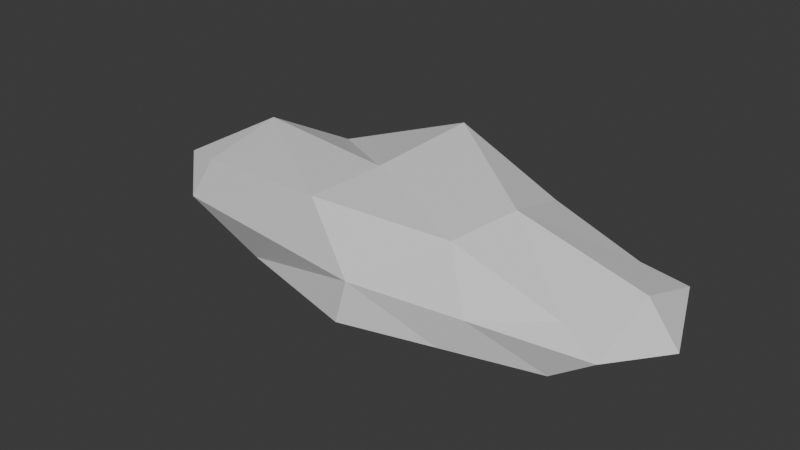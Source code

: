 # Source: rock3.blend  (saved by Blender 4.2.66; exported with 4.5.12 LTS)
import bpy
from mathutils import Matrix  # noqa: F401  (used for matrix-valued properties, if any)

bpy.ops.wm.read_factory_settings(use_empty=True)
scene = bpy.context.scene
scene.name = 'Scene'

# ---- collections
col_collection = bpy.data.collections.new('Collection'); scene.collection.children.link(col_collection)

# ---- materials (node trees are filled in below, after node groups)
mat_material = bpy.data.materials.new('Material')
mat_material.alpha_threshold = 0.0
mat_material.roughness = 0.5
mat_material.line_color = (0.0, 0.0, 0.0, 1.0)

# ---- material node trees
mat_material.use_nodes = True; mat_material.node_tree.nodes.clear()
_N = mat_material.node_tree.nodes; _L = mat_material.node_tree.links
n0 = _N.new('ShaderNodeOutputMaterial'); n0.name = 'Material Output'; n0.location = (300, 300)
n1 = _N.new('ShaderNodeBsdfPrincipled'); n1.name = 'Principled BSDF'; n1.location = (10, 300)
n1.inputs[3].default_value = 1.45
_L.new(n1.outputs[0], n0.inputs[0])
n0.is_active_output = True

# ---- world
world_world = bpy.data.worlds.new('World'); scene.world = world_world
world_world.use_nodes = True; world_world.node_tree.nodes.clear()
_N = world_world.node_tree.nodes; _L = world_world.node_tree.links
n0 = _N.new('ShaderNodeOutputWorld'); n0.name = 'World Output'; n0.location = (300, 300)
n1 = _N.new('ShaderNodeBackground'); n1.name = 'Background'; n1.location = (10, 300)
n1.inputs[0].default_value = (0.05088, 0.05088, 0.05088, 1.0)
_L.new(n1.outputs[0], n0.inputs[0])
n0.is_active_output = True
world_world.color = (0.05088, 0.05088, 0.05088)
world_world.sun_shadow_jitter_overblur = 0.0

# ---- meshes
me_cube = bpy.data.meshes.new('Cube')
me_cube.from_pydata([(3.092, 1.023, 0.2471), (3.263, 0.7169, -0.45), (3.092, -1.023, 0.2471), (3.034, -1.168, -0.5417), (-2.499, 1.121, 0.5789), (-2.55, 1.212, -0.7443), (-3.375, -1.122, 0.7249), (-2.536, -1.068, -0.7737), (-3.77, 3.719e-08, -0.3012), (-0.5786, 1.057, -0.6721), (3.77, 1.247, 2.225e-09), (-3.77, -1.247, -7.6e-11), (3.77, -1.247, 2.225e-09), (-3.77, 1.247, -7.6e-11), (-0.9406, -1.372, 0.9169), (3.77, 9.849e-10, 0.4176), (-0.1801, -1.754, -0.7196), (-3.498, 0.3769, 0.9455), (-0.4291, 1.564, 1.27), (3.77, 9.849e-10, -0.3012), (-0.7335, -0.127, 1.019), (6.879e-08, -1.718, 3.606e-09), (-5.192, 2.576e-08, 4.066e-09), (0.01145, -0.2744, -1.101), (4.35, -0.1639, -0.1425), (6.879e-08, 1.718, 4.986e-09), (0.9694, 0.8211, -0.8024), (1.313, -1.029, 0.8069), (1.427, -1.461, -0.6306), (1.454, 1.358, 0.5835), (1.631, 0.05223, 0.9615), (1.885, -1.482, 2.915e-09), (1.515, -0.5427, -0.8517), (1.885, 1.482, 3.606e-09)], [], [(18, 30, 29), (4, 20, 18), (17, 14, 20), (20, 27, 30), (28, 21, 16), (27, 21, 31), (14, 11, 21), (21, 7, 16), (11, 8, 7), (11, 17, 22), (17, 13, 22), (8, 13, 5), (5, 23, 8), (1, 32, 26), (32, 3, 28), (23, 7, 8), (10, 19, 1), (10, 15, 24), (15, 12, 24), (19, 12, 3), (5, 25, 9), (4, 25, 13), (33, 0, 10), (33, 1, 26), (25, 26, 9), (25, 29, 33), (23, 28, 16), (26, 23, 9), (2, 31, 12), (3, 31, 28), (30, 2, 15), (0, 30, 15), (18, 20, 30), (4, 17, 20), (17, 6, 14), (20, 14, 27), (28, 31, 21), (27, 14, 21), (14, 6, 11), (21, 11, 7), (11, 22, 8), (11, 6, 17), (17, 4, 13), (8, 22, 13), (5, 9, 23), (1, 19, 32), (32, 19, 3), (23, 16, 7), (10, 24, 19), (10, 0, 15), (15, 2, 12), (19, 24, 12), (5, 13, 25), (4, 18, 25), (33, 29, 0), (33, 10, 1), (25, 33, 26), (25, 18, 29), (23, 32, 28), (26, 32, 23), (2, 27, 31), (3, 12, 31), (30, 27, 2), (0, 29, 30)])
_uv = me_cube.uv_layers.new(name='UVMap')
_uv.uv.foreach_set('vector', [0.75, 0.5, 0.6875, 0.625, 0.6875, 0.5, 0.875, 0.5, 0.75, 0.625, 0.75, 0.5, 0.875, 0.625, 0.75, 0.75, 0.75, 0.625, 0.75, 0.625, 0.6875, 0.75, 0.6875, 0.625, 0.375, 0.8125, 0.5, 0.875, 0.375, 0.875, 0.625, 0.8125, 0.5, 0.875, 0.5, 0.8125, 0.625, 0.875, 0.5, 1.0, 0.5, 0.875, 0.5, 0.875, 0.375, 1.0, 0.375, 0.875, 0.5, 0.0, 0.375, 0.125, 0.375, 0.0, 0.5, 0.0, 0.625, 0.125, 0.5, 0.125, 0.625, 0.125, 0.5, 0.25, 0.5, 0.125, 0.375, 0.125, 0.5, 0.25, 0.375, 0.25, 0.125, 0.5, 0.25, 0.625, 0.125, 0.625, 0.375, 0.5, 0.3125, 0.625, 0.3125, 0.5, 0.3125, 0.625, 0.375, 0.75, 0.3125, 0.75, 0.25, 0.625, 0.125, 0.75, 0.125, 0.625, 0.5, 0.5, 0.375, 0.625, 0.375, 0.5, 0.5, 0.5, 0.625, 0.625, 0.5, 0.625, 0.625, 0.625, 0.5, 0.75, 0.5, 0.625, 0.375, 0.625, 0.5, 0.75, 0.375, 0.75, 0.375, 0.25, 0.5, 0.375, 0.375, 0.375, 0.625, 0.25, 0.5, 0.375, 0.5, 0.25, 0.5, 0.4375, 0.625, 0.5, 0.5, 0.5, 0.5, 0.4375, 0.375, 0.5, 0.375, 0.4375, 0.5, 0.375, 0.375, 0.4375, 0.375, 0.375, 0.5, 0.375, 0.625, 0.4375, 0.5, 0.4375, 0.25, 0.625, 0.3125, 0.75, 0.25, 0.75, 0.3125, 0.5, 0.25, 0.625, 0.25, 0.5, 0.625, 0.75, 0.5, 0.8125, 0.5, 0.75, 0.375, 0.75, 0.5, 0.8125, 0.375, 0.8125, 0.6875, 0.625, 0.625, 0.75, 0.625, 0.625, 0.625, 0.5, 0.6875, 0.625, 0.625, 0.625, 0.75, 0.5, 0.75, 0.625, 0.6875, 0.625, 0.875, 0.5, 0.875, 0.625, 0.75, 0.625, 0.875, 0.625, 0.875, 0.75, 0.75, 0.75, 0.75, 0.625, 0.75, 0.75, 0.6875, 0.75, 0.375, 0.8125, 0.5, 0.8125, 0.5, 0.875, 0.625, 0.8125, 0.625, 0.875, 0.5, 0.875, 0.625, 0.875, 0.625, 1.0, 0.5, 1.0, 0.5, 0.875, 0.5, 1.0, 0.375, 1.0, 0.5, 0.0, 0.5, 0.125, 0.375, 0.125, 0.5, 0.0, 0.625, 0.0, 0.625, 0.125, 0.625, 0.125, 0.625, 0.25, 0.5, 0.25, 0.375, 0.125, 0.5, 0.125, 0.5, 0.25, 0.125, 0.5, 0.25, 0.5, 0.25, 0.625, 0.375, 0.5, 0.375, 0.625, 0.3125, 0.625, 0.3125, 0.625, 0.375, 0.625, 0.375, 0.75, 0.25, 0.625, 0.25, 0.75, 0.125, 0.75, 0.5, 0.5, 0.5, 0.625, 0.375, 0.625, 0.5, 0.5, 0.625, 0.5, 0.625, 0.625, 0.625, 0.625, 0.625, 0.75, 0.5, 0.75, 0.375, 0.625, 0.5, 0.625, 0.5, 0.75, 0.375, 0.25, 0.5, 0.25, 0.5, 0.375, 0.625, 0.25, 0.625, 0.375, 0.5, 0.375, 0.5, 0.4375, 0.625, 0.4375, 0.625, 0.5, 0.5, 0.4375, 0.5, 0.5, 0.375, 0.5, 0.5, 0.375, 0.5, 0.4375, 0.375, 0.4375, 0.5, 0.375, 0.625, 0.375, 0.625, 0.4375, 0.25, 0.625, 0.3125, 0.625, 0.3125, 0.75, 0.3125, 0.5, 0.3125, 0.625, 0.25, 0.625, 0.625, 0.75, 0.625, 0.8125, 0.5, 0.8125, 0.375, 0.75, 0.5, 0.75, 0.5, 0.8125, 0.6875, 0.625, 0.6875, 0.75, 0.625, 0.75, 0.625, 0.5, 0.6875, 0.5, 0.6875, 0.625])
me_cube.materials.append(mat_material)
me_cube.use_mirror_vertex_groups = False
me_cube.update()

# ---- objects
ob_cube = bpy.data.objects.new('Cube', me_cube)

# ---- transforms, parenting, visibility, modifiers, constraints
ob_cube.location = (0.0, 0.0, 0.0)
ob_cube.lock_rotations_4d = False
ob_cube.empty_display_type = 'ARROWS'
ob_cube.lineart.crease_threshold = 0.0

# ---- collection membership
col_collection.objects.link(ob_cube)

# ---- scene / render settings (as saved in the file)
scene.frame_start = 1; scene.frame_end = 250; scene.frame_set(1)
scene.render.engine = 'BLENDER_EEVEE_NEXT'
bpy.context.view_layer.update()

# ---- added for rendering (the .blend has no active camera and no usable light): camera, sun
cam_auto = bpy.data.cameras.new('AutoCamera')
cam_auto.lens = 50.0
cam_auto.sensor_width = 36.0
cam_auto.clip_end = 1000.0
ob_auto_camera = bpy.data.objects.new('AutoCamera', cam_auto)
scene.collection.objects.link(ob_auto_camera)
ob_auto_camera.location = (9.22561, -11.5944, 7.80187)
ob_auto_camera.rotation_euler = (1.09748, -7.21219e-08, 0.694738)
scene.camera = ob_auto_camera
light_auto_sun = bpy.data.lights.new('AutoSun', 'SUN')
light_auto_sun.energy = 3.0
light_auto_sun.angle = 0.0523599
ob_auto_sun = bpy.data.objects.new('AutoSun', light_auto_sun)
scene.collection.objects.link(ob_auto_sun)
ob_auto_sun.rotation_euler = (0.872665, 0.174533, 0.523599)
bpy.context.view_layer.update()
